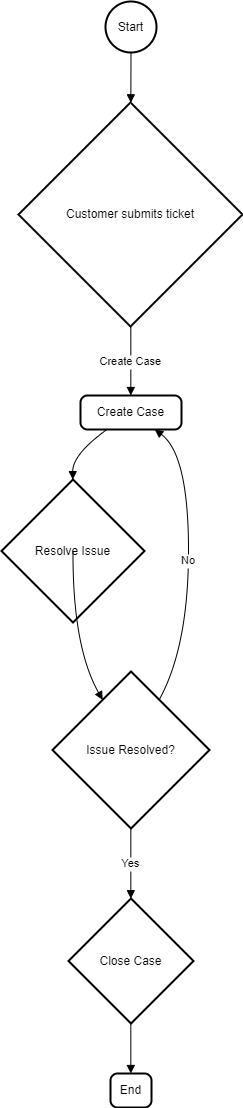

The diagram above was exported from draw.io. Its source (the exported page's mxGraphModel, read from the mxfile embedded in the PNG):
<mxGraphModel>
  <root>
    <mxCell id="0" />
    <mxCell id="1" parent="0" />
    <mxCell id="2" value="Start" style="ellipse;aspect=fixed;strokeWidth=2;whiteSpace=wrap;" vertex="1" parent="1">
      <mxGeometry x="104" width="51" height="51" as="geometry" />
    </mxCell>
    <mxCell id="3" value="Customer submits ticket" style="rhombus;strokeWidth=2;whiteSpace=wrap;" vertex="1" parent="1">
      <mxGeometry x="17" y="101" width="224" height="224" as="geometry" />
    </mxCell>
    <mxCell id="4" value="Create Case" style="rounded=1;absoluteArcSize=1;arcSize=14;whiteSpace=wrap;strokeWidth=2;" vertex="1" parent="1">
      <mxGeometry x="79" y="394" width="101" height="34" as="geometry" />
    </mxCell>
    <mxCell id="5" value="Resolve Issue" style="rhombus;strokeWidth=2;whiteSpace=wrap;" vertex="1" parent="1">
      <mxGeometry y="478" width="143" height="143" as="geometry" />
    </mxCell>
    <mxCell id="6" value="Issue Resolved?" style="rhombus;strokeWidth=2;whiteSpace=wrap;" vertex="1" parent="1">
      <mxGeometry x="51" y="670" width="157" height="157" as="geometry" />
    </mxCell>
    <mxCell id="7" value="Close Case" style="rhombus;strokeWidth=2;whiteSpace=wrap;" vertex="1" parent="1">
      <mxGeometry x="67" y="897" width="125" height="125" as="geometry" />
    </mxCell>
    <mxCell id="8" value="End" style="rounded=1;absoluteArcSize=1;arcSize=14;whiteSpace=wrap;strokeWidth=2;" vertex="1" parent="1">
      <mxGeometry x="109" y="1072" width="41" height="34" as="geometry" />
    </mxCell>
    <mxCell id="9" value="" style="curved=1;startArrow=none;endArrow=block;exitX=0.49666819852941174;exitY=0.9934129901960784;entryX=0.5014735630580357;entryY=-0.0014997209821428572;" edge="1" parent="1" source="2" target="3">
      <mxGeometry relative="1" as="geometry">
        <Array as="points" />
      </mxGeometry>
    </mxCell>
    <mxCell id="10" value="Create Case" style="curved=1;startArrow=none;endArrow=block;exitX=0.5014735630580357;exitY=0.99853515625;entryX=0.4983176051980198;entryY=-0.009650735294117647;" edge="1" parent="1" source="3" target="4">
      <mxGeometry relative="1" as="geometry">
        <Array as="points" />
      </mxGeometry>
    </mxCell>
    <mxCell id="11" value="" style="curved=1;startArrow=none;endArrow=block;exitX=0.2659661753005657;exitY=0.9903492647058824;entryX=0.4989619755244755;entryY=-0.0022945804195804195;" edge="1" parent="1" source="4" target="5">
      <mxGeometry relative="1" as="geometry">
        <Array as="points">
          <mxPoint x="71" y="453" />
        </Array>
      </mxGeometry>
    </mxCell>
    <mxCell id="12" value="" style="curved=1;startArrow=none;endArrow=block;exitX=0.4989619755244755;exitY=0.9956293706293706;entryX=0.21868036439408847;entryY=0.0023885350318471337;" edge="1" parent="1" source="5" target="6">
      <mxGeometry relative="1" as="geometry">
        <Array as="points">
          <mxPoint x="71" y="645" />
        </Array>
      </mxGeometry>
    </mxCell>
    <mxCell id="13" value="No" style="curved=1;startArrow=none;endArrow=block;exitX=0.7791550257333;exitY=0.0023885350318471337;entryX=0.7306690350954739;entryY=0.9903492647058824;" edge="1" parent="1" source="6" target="4">
      <mxGeometry relative="1" as="geometry">
        <Array as="points">
          <mxPoint x="187" y="645" />
          <mxPoint x="187" y="453" />
        </Array>
      </mxGeometry>
    </mxCell>
    <mxCell id="14" value="Yes" style="curved=1;startArrow=none;endArrow=block;exitX=0.49891769506369427;exitY=1.004578025477707;entryX=0.498640625;entryY=-0.00225;" edge="1" parent="1" source="6" target="7">
      <mxGeometry relative="1" as="geometry">
        <Array as="points" />
      </mxGeometry>
    </mxCell>
    <mxCell id="15" value="" style="curved=1;startArrow=none;endArrow=block;exitX=0.498640625;exitY=1.0005625;entryX=0.49585556402439024;entryY=0.002068014705882353;" edge="1" parent="1" source="7" target="8">
      <mxGeometry relative="1" as="geometry">
        <Array as="points" />
      </mxGeometry>
    </mxCell>
  </root>
</mxGraphModel>